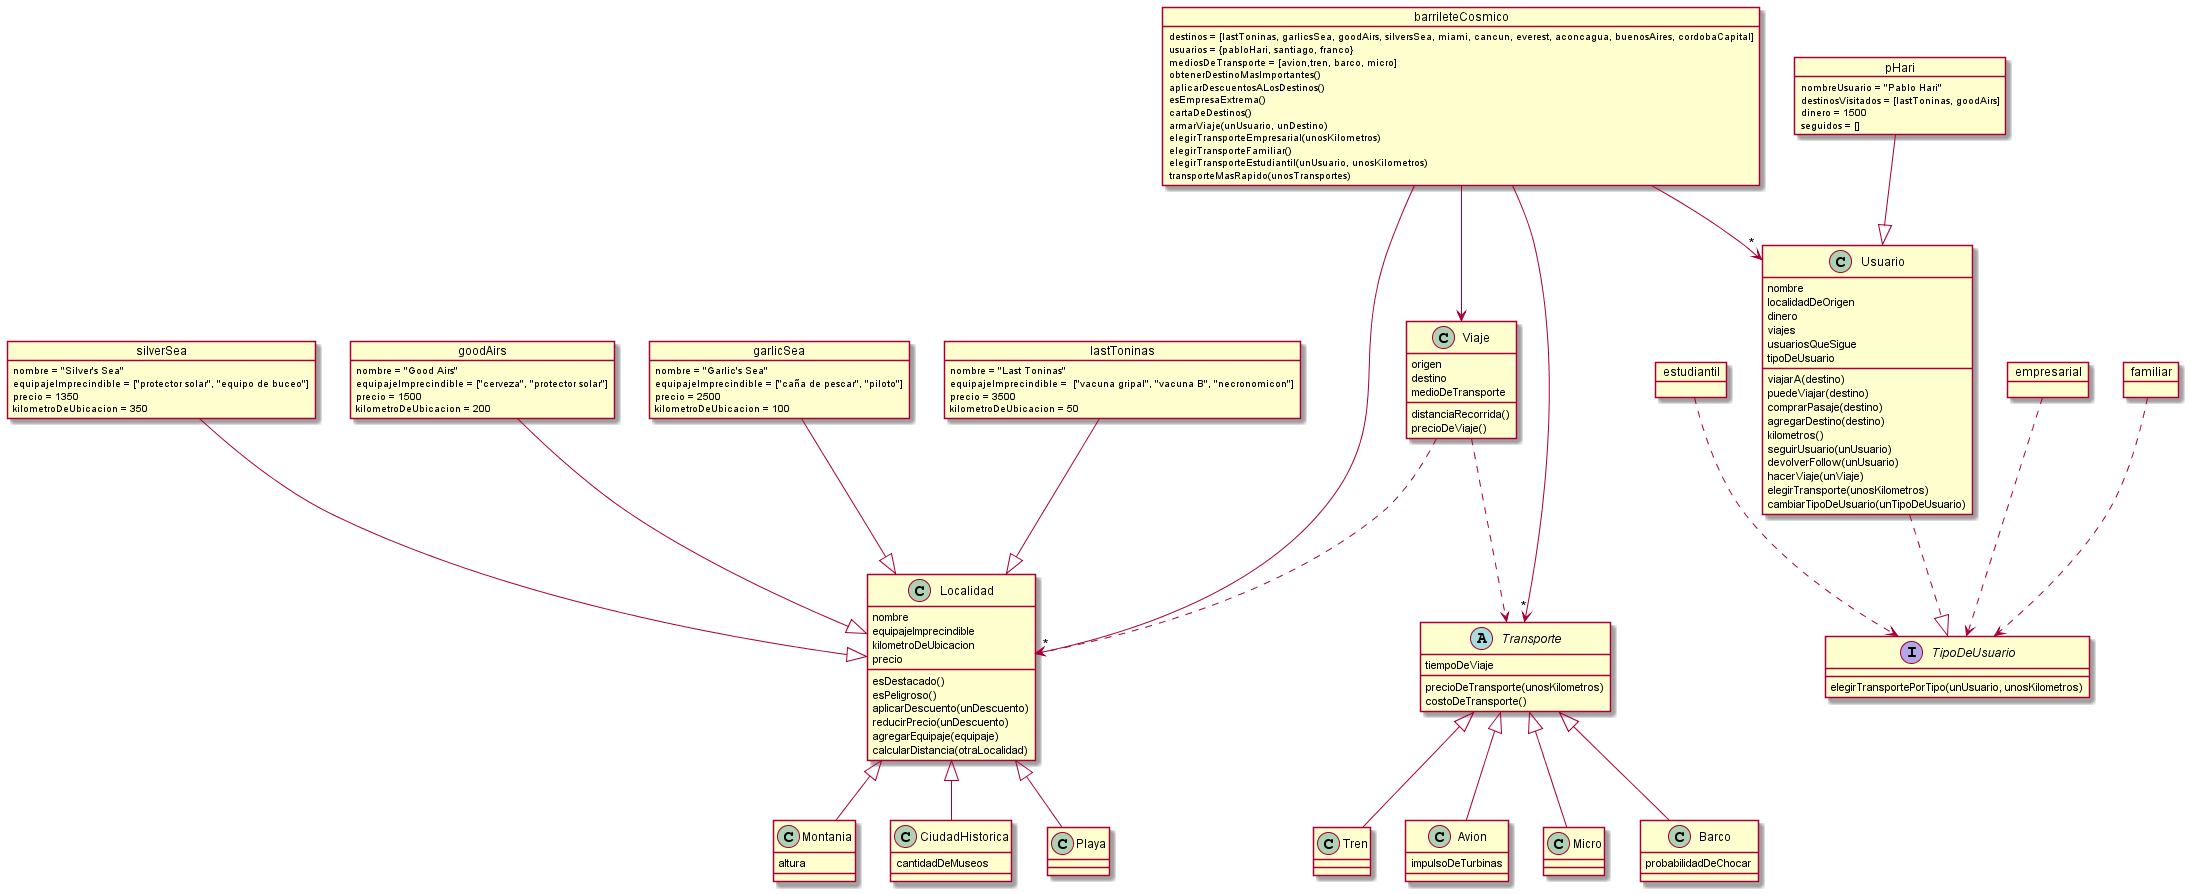

The diagram above was rendered by PlantUML. Its source (embedded in the PNG):
@startuml "Barrilete Cosmico"

object barrileteCosmico{
    destinos = [lastToninas, garlicsSea, goodAirs, silversSea, miami, cancun, everest, aconcagua, buenosAires, cordobaCapital]
    usuarios = {pabloHari, santiago, franco}
    mediosDeTransporte = [avion,tren, barco, micro]

    obtenerDestinoMasImportantes()
    aplicarDescuentosALosDestinos()
    esEmpresaExtrema()
    cartaDeDestinos()
    armarViaje(unUsuario, unDestino)
    elegirTransporteEmpresarial(unosKilometros)
    elegirTransporteFamiliar()
    elegirTransporteEstudiantil(unUsuario, unosKilometros)
    transporteMasRapido(unosTransportes)
}

class Localidad {
    nombre
    equipajeImprecindible
    kilometroDeUbicacion
    precio
    esDestacado()
    esPeligroso()
    aplicarDescuento(unDescuento)
    reducirPrecio(unDescuento)
    agregarEquipaje(equipaje)  
    calcularDistancia(otraLocalidad)
}

class Playa extends Localidad{

}

class Montania extends Localidad{
    altura
}

class CiudadHistorica extends Localidad{
    cantidadDeMuseos

}

class Usuario{
    nombre
    localidadDeOrigen
    dinero
    viajes
    usuariosQueSigue
    tipoDeUsuario
    viajarA(destino)
    puedeViajar(destino)
    comprarPasaje(destino)
    agregarDestino(destino)
    kilometros()
    seguirUsuario(unUsuario)
    devolverFollow(unUsuario)
    hacerViaje(unViaje)
    elegirTransporte(unosKilometros)
    cambiarTipoDeUsuario(unTipoDeUsuario)
}

object empresarial{
    elegirTransportePorTipo(unUsuario, unosKilometros)
}

object familiar{
    elegirTransportePorTipo(unUsuario, unosKilometros)
}

object estudiantil{
    elegirTransportePorTipo(unUsuario, unosKilometros)
}

Interface TipoDeUsuario{
    elegirTransportePorTipo(unUsuario, unosKilometros)
}

class Viaje{
    origen
    destino
    medioDeTransporte
    distanciaRecorrida()
    precioDeViaje()
}

Abstract Transporte{
    tiempoDeViaje
    precioDeTransporte(unosKilometros)
    costoDeTransporte()
}

class Avion extends Transporte{
    impulsoDeTurbinas

}

class Micro extends Transporte{

}

class Barco extends Transporte{
    probabilidadDeChocar

}

class Tren extends Transporte{

}


object lastToninas{
    nombre = "Last Toninas"
    equipajeImprecindible =  ["vacuna gripal", "vacuna B", "necronomicon"]
    precio = 3500
    kilometroDeUbicacion = 50

}

object silverSea{
    nombre = "Silver's Sea"
	equipajeImprecindible = ["protector solar", "equipo de buceo"]
	precio = 1350
    kilometroDeUbicacion = 350
}

object goodAirs{
    nombre = "Good Airs"
	equipajeImprecindible = ["cerveza", "protector solar"]
	precio = 1500
    kilometroDeUbicacion = 200
}

object garlicSea {
    nombre = "Garlic's Sea"
	equipajeImprecindible = ["caña de pescar", "piloto"] 
	precio = 2500
    kilometroDeUbicacion = 100
}

object pHari{
    nombreUsuario = "Pablo Hari"
	destinosVisitados = [lastToninas, goodAirs]
	dinero = 1500
	seguidos = []
}

lastToninas --|> Localidad
goodAirs    --|> Localidad
silverSea   --|> Localidad
garlicSea   --|> Localidad
pHari   --|> Usuario

estudiantil ..> TipoDeUsuario
familiar ..> TipoDeUsuario
empresarial..> TipoDeUsuario

Usuario ..|> TipoDeUsuario

Viaje ..> Transporte 
Viaje ..> Localidad 
barrileteCosmico -->"*" Localidad
barrileteCosmico-->"*" Usuario
barrileteCosmico-->"*" Transporte
barrileteCosmico--> Viaje

@enduml